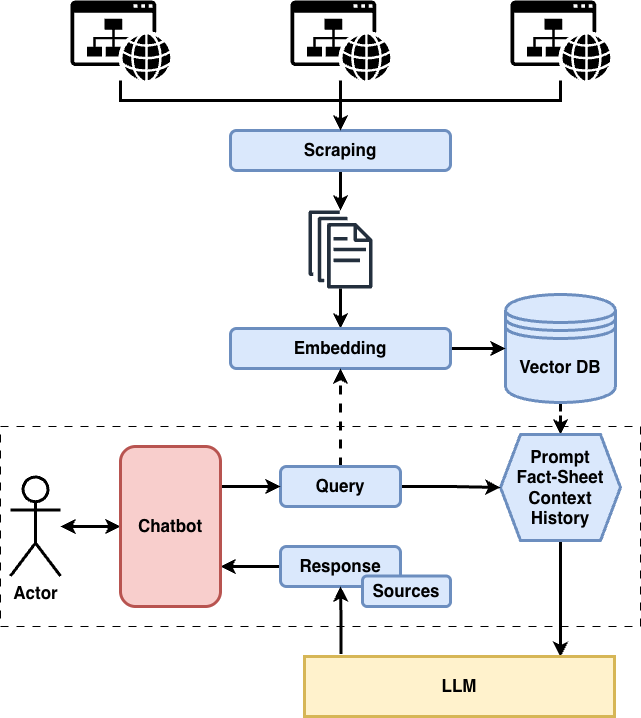

The diagram above was exported from draw.io. Its source (the exported page's mxGraphModel, read from the mxfile embedded in the PNG):
<mxGraphModel dx="1131" dy="771" grid="1" gridSize="10" guides="1" tooltips="1" connect="1" arrows="1" fold="1" page="1" pageScale="1" pageWidth="2336" pageHeight="1654" math="0" shadow="0">
  <root>
    <mxCell id="0" />
    <mxCell id="1" parent="0" />
    <mxCell id="oAItEhJCDJm53_qMGurO-1" edge="1" parent="1" source="oAItEhJCDJm53_qMGurO-8" style="edgeStyle=orthogonalEdgeStyle;rounded=0;orthogonalLoop=1;jettySize=auto;html=1;entryX=0.5;entryY=0;entryDx=0;entryDy=0;strokeWidth=3;fontSize=17;fontStyle=1" target="Ewa67QNG3Gym-mGlr6ps-6">
      <mxGeometry relative="1" as="geometry">
        <mxPoint x="500" y="299.88126819799425" as="sourcePoint" />
      </mxGeometry>
    </mxCell>
    <mxCell id="Ewa67QNG3Gym-mGlr6ps-35" edge="1" parent="1" source="Ewa67QNG3Gym-mGlr6ps-3" style="edgeStyle=orthogonalEdgeStyle;rounded=0;orthogonalLoop=1;jettySize=auto;html=1;entryX=0.5;entryY=0;entryDx=0;entryDy=0;strokeWidth=3;dashed=1;fontSize=17;fontStyle=1" target="Ewa67QNG3Gym-mGlr6ps-10">
      <mxGeometry relative="1" as="geometry" />
    </mxCell>
    <mxCell id="Ewa67QNG3Gym-mGlr6ps-3" parent="1" style="shape=datastore;whiteSpace=wrap;html=1;strokeWidth=3;fillColor=#dae8fc;strokeColor=#6c8ebf;fontSize=17;fontStyle=1" value="Vector DB" vertex="1">
      <mxGeometry height="108" width="110" x="665" y="318" as="geometry" />
    </mxCell>
    <mxCell id="Ewa67QNG3Gym-mGlr6ps-32" edge="1" parent="1" source="Ewa67QNG3Gym-mGlr6ps-5" style="edgeStyle=orthogonalEdgeStyle;rounded=0;orthogonalLoop=1;jettySize=auto;html=1;strokeWidth=3;fontSize=17;fontStyle=1" target="oAItEhJCDJm53_qMGurO-8">
      <mxGeometry relative="1" as="geometry">
        <mxPoint x="500" y="226.11873180200575" as="targetPoint" />
      </mxGeometry>
    </mxCell>
    <mxCell id="Ewa67QNG3Gym-mGlr6ps-5" parent="1" style="rounded=1;whiteSpace=wrap;html=1;strokeWidth=3;fillColor=#dae8fc;strokeColor=#6c8ebf;fontSize=17;fontStyle=1" value="&lt;span&gt;Scraping&lt;/span&gt;" vertex="1">
      <mxGeometry height="40" width="220" x="390" y="154" as="geometry" />
    </mxCell>
    <mxCell id="Ewa67QNG3Gym-mGlr6ps-47" edge="1" parent="1" source="Ewa67QNG3Gym-mGlr6ps-10" style="edgeStyle=orthogonalEdgeStyle;rounded=0;orthogonalLoop=1;jettySize=auto;html=1;exitX=0.5;exitY=1;exitDx=0;exitDy=0;entryX=0.826;entryY=0.006;entryDx=0;entryDy=0;strokeWidth=3;entryPerimeter=0;fontSize=17;fontStyle=1" target="Ewa67QNG3Gym-mGlr6ps-30">
      <mxGeometry relative="1" as="geometry" />
    </mxCell>
    <mxCell id="Ewa67QNG3Gym-mGlr6ps-10" parent="1" style="shape=hexagon;perimeter=hexagonPerimeter2;whiteSpace=wrap;html=1;fixedSize=1;strokeWidth=3;fillColor=#dae8fc;strokeColor=#6c8ebf;fontSize=17;fontStyle=1" value="Prompt&lt;div&gt;Fact-Sheet&lt;br&gt;&lt;div&gt;Context&lt;/div&gt;&lt;div&gt;History&lt;/div&gt;&lt;/div&gt;" vertex="1">
      <mxGeometry height="106" width="120" x="660" y="458" as="geometry" />
    </mxCell>
    <mxCell id="Ewa67QNG3Gym-mGlr6ps-34" edge="1" parent="1" source="Ewa67QNG3Gym-mGlr6ps-6" style="edgeStyle=orthogonalEdgeStyle;rounded=0;orthogonalLoop=1;jettySize=auto;html=1;entryX=0;entryY=0.5;entryDx=0;entryDy=0;strokeWidth=3;fontSize=17;fontStyle=1" target="Ewa67QNG3Gym-mGlr6ps-3">
      <mxGeometry relative="1" as="geometry" />
    </mxCell>
    <mxCell id="Ewa67QNG3Gym-mGlr6ps-6" parent="1" style="rounded=1;whiteSpace=wrap;html=1;strokeWidth=3;flipH=1;legacyAnchorPoints=0;flipV=0;fillColor=#dae8fc;strokeColor=#6c8ebf;fontSize=17;fontStyle=1" value="Embedding" vertex="1">
      <mxGeometry height="40" width="220" x="390" y="352" as="geometry" />
    </mxCell>
    <mxCell id="Ewa67QNG3Gym-mGlr6ps-43" edge="1" parent="1" source="Ewa67QNG3Gym-mGlr6ps-7" style="edgeStyle=orthogonalEdgeStyle;rounded=0;orthogonalLoop=1;jettySize=auto;html=1;entryX=0;entryY=0.5;entryDx=0;entryDy=0;strokeWidth=3;fontSize=17;fontStyle=1" target="Ewa67QNG3Gym-mGlr6ps-10">
      <mxGeometry relative="1" as="geometry" />
    </mxCell>
    <mxCell id="Ewa67QNG3Gym-mGlr6ps-44" edge="1" parent="1" source="Ewa67QNG3Gym-mGlr6ps-7" style="edgeStyle=orthogonalEdgeStyle;rounded=0;orthogonalLoop=1;jettySize=auto;html=1;entryX=0.5;entryY=1;entryDx=0;entryDy=0;strokeWidth=3;dashed=1;fontSize=17;fontStyle=1" target="Ewa67QNG3Gym-mGlr6ps-6">
      <mxGeometry relative="1" as="geometry" />
    </mxCell>
    <mxCell id="Ewa67QNG3Gym-mGlr6ps-7" parent="1" style="rounded=1;whiteSpace=wrap;html=1;strokeWidth=3;flipH=1;legacyAnchorPoints=0;flipV=0;fillColor=#dae8fc;strokeColor=#6c8ebf;fontSize=17;fontStyle=1" value="Query" vertex="1">
      <mxGeometry height="40" width="120" x="440" y="490" as="geometry" />
    </mxCell>
    <mxCell id="Ewa67QNG3Gym-mGlr6ps-42" edge="1" parent="1" source="Ewa67QNG3Gym-mGlr6ps-8" style="edgeStyle=orthogonalEdgeStyle;rounded=0;orthogonalLoop=1;jettySize=auto;html=1;exitX=1;exitY=0.5;exitDx=0;exitDy=0;entryX=1;entryY=0.75;entryDx=0;entryDy=0;strokeWidth=3;fontSize=17;fontStyle=1" target="Ewa67QNG3Gym-mGlr6ps-37">
      <mxGeometry relative="1" as="geometry" />
    </mxCell>
    <mxCell id="Ewa67QNG3Gym-mGlr6ps-8" parent="1" style="rounded=1;whiteSpace=wrap;html=1;strokeWidth=3;flipH=1;legacyAnchorPoints=0;flipV=0;fillColor=#dae8fc;strokeColor=#6c8ebf;fontSize=17;fontStyle=1" value="Response" vertex="1">
      <mxGeometry height="40" width="120" x="440" y="570" as="geometry" />
    </mxCell>
    <mxCell id="Ewa67QNG3Gym-mGlr6ps-28" parent="1" style="rounded=1;whiteSpace=wrap;html=1;strokeWidth=3;fillColor=#dae8fc;strokeColor=#6c8ebf;fontSize=17;fontStyle=1" value="Sources" vertex="1">
      <mxGeometry height="30.5" width="88" x="522" y="599.5" as="geometry" />
    </mxCell>
    <mxCell id="Ewa67QNG3Gym-mGlr6ps-38" edge="1" parent="1" source="Ewa67QNG3Gym-mGlr6ps-29" style="edgeStyle=orthogonalEdgeStyle;rounded=0;orthogonalLoop=1;jettySize=auto;html=1;entryX=0;entryY=0.5;entryDx=0;entryDy=0;startArrow=classic;startFill=1;strokeWidth=3;fontSize=17;fontStyle=1" target="Ewa67QNG3Gym-mGlr6ps-37">
      <mxGeometry relative="1" as="geometry" />
    </mxCell>
    <mxCell id="Ewa67QNG3Gym-mGlr6ps-29" parent="1" style="shape=umlActor;verticalLabelPosition=bottom;verticalAlign=top;html=1;outlineConnect=0;strokeWidth=3;fontSize=17;fontStyle=1" value="Actor" vertex="1">
      <mxGeometry height="99" width="50" x="170" y="500.5" as="geometry" />
    </mxCell>
    <mxCell id="Ewa67QNG3Gym-mGlr6ps-46" edge="1" parent="1" source="Ewa67QNG3Gym-mGlr6ps-30" style="edgeStyle=orthogonalEdgeStyle;rounded=0;orthogonalLoop=1;jettySize=auto;html=1;entryX=0.5;entryY=1;entryDx=0;entryDy=0;strokeWidth=3;exitX=0.118;exitY=-0.043;exitDx=0;exitDy=0;exitPerimeter=0;fontSize=17;fontStyle=1" target="Ewa67QNG3Gym-mGlr6ps-8">
      <mxGeometry relative="1" as="geometry">
        <mxPoint x="680" y="740" as="sourcePoint" />
      </mxGeometry>
    </mxCell>
    <mxCell id="Ewa67QNG3Gym-mGlr6ps-30" parent="1" style="rounded=0;whiteSpace=wrap;html=1;strokeWidth=3;fillColor=#fff2cc;strokeColor=#d6b656;fontSize=17;fontStyle=1" value="LLM" vertex="1">
      <mxGeometry height="60" width="310" x="464" y="680" as="geometry" />
    </mxCell>
    <mxCell id="Ewa67QNG3Gym-mGlr6ps-41" edge="1" parent="1" source="Ewa67QNG3Gym-mGlr6ps-37" style="edgeStyle=orthogonalEdgeStyle;rounded=0;orthogonalLoop=1;jettySize=auto;html=1;exitX=1;exitY=0.25;exitDx=0;exitDy=0;entryX=1;entryY=0.5;entryDx=0;entryDy=0;strokeWidth=3;fontSize=17;fontStyle=1" target="Ewa67QNG3Gym-mGlr6ps-7">
      <mxGeometry relative="1" as="geometry" />
    </mxCell>
    <mxCell id="Ewa67QNG3Gym-mGlr6ps-37" parent="1" style="whiteSpace=wrap;html=1;rounded=1;strokeWidth=3;fillColor=#f8cecc;strokeColor=#b85450;fontSize=17;fontStyle=1" value="Chatbot" vertex="1">
      <mxGeometry height="160" width="100" x="280" y="470" as="geometry" />
    </mxCell>
    <mxCell id="oAItEhJCDJm53_qMGurO-5" edge="1" parent="1" source="Ewa67QNG3Gym-mGlr6ps-27" style="edgeStyle=orthogonalEdgeStyle;rounded=0;orthogonalLoop=1;jettySize=auto;html=1;entryX=0.5;entryY=0;entryDx=0;entryDy=0;strokeWidth=3;" target="Ewa67QNG3Gym-mGlr6ps-5">
      <mxGeometry relative="1" as="geometry">
        <Array as="points">
          <mxPoint x="280" y="124" />
          <mxPoint x="500" y="124" />
        </Array>
      </mxGeometry>
    </mxCell>
    <mxCell id="Ewa67QNG3Gym-mGlr6ps-27" parent="1" style="sketch=0;pointerEvents=1;shadow=0;dashed=0;html=1;strokeColor=none;fillColor=light-dark(#000000,#000000);labelPosition=center;verticalLabelPosition=bottom;verticalAlign=top;outlineConnect=0;align=center;shape=mxgraph.office.concepts.website;" value="" vertex="1">
      <mxGeometry height="80" width="100" x="230" y="24" as="geometry" />
    </mxCell>
    <mxCell id="oAItEhJCDJm53_qMGurO-6" edge="1" parent="1" source="oAItEhJCDJm53_qMGurO-2" style="edgeStyle=orthogonalEdgeStyle;rounded=0;orthogonalLoop=1;jettySize=auto;html=1;entryX=0.5;entryY=0;entryDx=0;entryDy=0;strokeWidth=3;" target="Ewa67QNG3Gym-mGlr6ps-5">
      <mxGeometry relative="1" as="geometry" />
    </mxCell>
    <mxCell id="oAItEhJCDJm53_qMGurO-2" parent="1" style="sketch=0;pointerEvents=1;shadow=0;dashed=0;html=1;strokeColor=none;fillColor=light-dark(#000000,#000000);labelPosition=center;verticalLabelPosition=bottom;verticalAlign=top;outlineConnect=0;align=center;shape=mxgraph.office.concepts.website;" value="" vertex="1">
      <mxGeometry height="80" width="100" x="450" y="24" as="geometry" />
    </mxCell>
    <mxCell id="oAItEhJCDJm53_qMGurO-4" edge="1" parent="1" source="oAItEhJCDJm53_qMGurO-3" style="edgeStyle=orthogonalEdgeStyle;rounded=0;orthogonalLoop=1;jettySize=auto;html=1;entryX=0.5;entryY=0;entryDx=0;entryDy=0;strokeWidth=3;" target="Ewa67QNG3Gym-mGlr6ps-5">
      <mxGeometry relative="1" as="geometry">
        <Array as="points">
          <mxPoint x="720" y="124" />
          <mxPoint x="500" y="124" />
        </Array>
      </mxGeometry>
    </mxCell>
    <mxCell id="oAItEhJCDJm53_qMGurO-3" parent="1" style="sketch=0;pointerEvents=1;shadow=0;dashed=0;html=1;strokeColor=none;fillColor=light-dark(#000000,#000000);labelPosition=center;verticalLabelPosition=bottom;verticalAlign=top;outlineConnect=0;align=center;shape=mxgraph.office.concepts.website;" value="" vertex="1">
      <mxGeometry height="80" width="100" x="670" y="24" as="geometry" />
    </mxCell>
    <mxCell id="oAItEhJCDJm53_qMGurO-8" parent="1" style="sketch=0;outlineConnect=0;fontColor=#232F3E;gradientColor=none;fillColor=#232F3D;strokeColor=none;dashed=0;verticalLabelPosition=bottom;verticalAlign=top;align=center;html=1;fontSize=17;fontStyle=1;aspect=fixed;pointerEvents=1;shape=mxgraph.aws4.documents;" value="" vertex="1">
      <mxGeometry height="78" width="64" x="468" y="234" as="geometry" />
    </mxCell>
    <mxCell id="oAItEhJCDJm53_qMGurO-10" parent="1" style="rounded=0;whiteSpace=wrap;html=1;fillColor=none;dashed=1;dashPattern=8 8;fontSize=17;fontStyle=1" value="" vertex="1">
      <mxGeometry height="200" width="640" x="160" y="450" as="geometry" />
    </mxCell>
  </root>
</mxGraphModel>